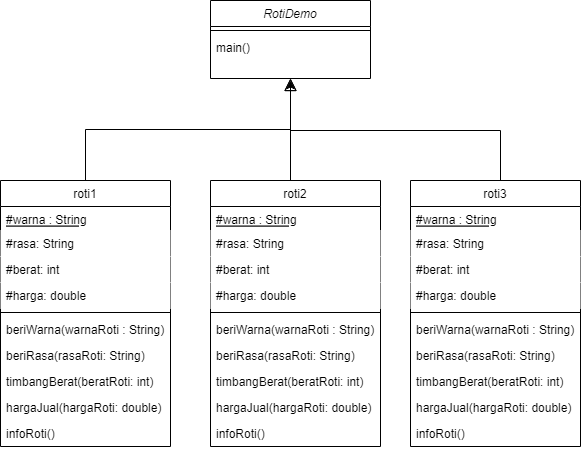

The diagram above was exported from draw.io. Its source (the exported page's mxGraphModel, read from the mxfile embedded in the PNG):
<mxGraphModel dx="782" dy="579" grid="1" gridSize="10" guides="1" tooltips="1" connect="1" arrows="1" fold="1" page="1" pageScale="1" pageWidth="827" pageHeight="1169" math="0" shadow="0">
  <root>
    <mxCell id="WIyWlLk6GJQsqaUBKTNV-0" />
    <mxCell id="WIyWlLk6GJQsqaUBKTNV-1" parent="WIyWlLk6GJQsqaUBKTNV-0" />
    <mxCell id="zkfFHV4jXpPFQw0GAbJ--0" value="RotiDemo" style="swimlane;fontStyle=2;align=center;verticalAlign=top;childLayout=stackLayout;horizontal=1;startSize=26;horizontalStack=0;resizeParent=1;resizeLast=0;collapsible=1;marginBottom=0;rounded=0;shadow=0;strokeWidth=1;" parent="WIyWlLk6GJQsqaUBKTNV-1" vertex="1">
      <mxGeometry x="330" y="180" width="160" height="78" as="geometry">
        <mxRectangle x="230" y="140" width="160" height="26" as="alternateBounds" />
      </mxGeometry>
    </mxCell>
    <mxCell id="zkfFHV4jXpPFQw0GAbJ--4" value="" style="line;html=1;strokeWidth=1;align=left;verticalAlign=middle;spacingTop=-1;spacingLeft=3;spacingRight=3;rotatable=0;labelPosition=right;points=[];portConstraint=eastwest;" parent="zkfFHV4jXpPFQw0GAbJ--0" vertex="1">
      <mxGeometry y="26" width="160" height="8" as="geometry" />
    </mxCell>
    <mxCell id="zkfFHV4jXpPFQw0GAbJ--5" value="main()" style="text;align=left;verticalAlign=top;spacingLeft=4;spacingRight=4;overflow=hidden;rotatable=0;points=[[0,0.5],[1,0.5]];portConstraint=eastwest;" parent="zkfFHV4jXpPFQw0GAbJ--0" vertex="1">
      <mxGeometry y="34" width="160" height="26" as="geometry" />
    </mxCell>
    <mxCell id="zkfFHV4jXpPFQw0GAbJ--6" value="roti1" style="swimlane;fontStyle=0;align=center;verticalAlign=top;childLayout=stackLayout;horizontal=1;startSize=26;horizontalStack=0;resizeParent=1;resizeLast=0;collapsible=1;marginBottom=0;rounded=0;shadow=0;strokeWidth=1;" parent="WIyWlLk6GJQsqaUBKTNV-1" vertex="1">
      <mxGeometry x="120" y="360" width="170" height="266" as="geometry">
        <mxRectangle x="130" y="380" width="160" height="26" as="alternateBounds" />
      </mxGeometry>
    </mxCell>
    <mxCell id="zkfFHV4jXpPFQw0GAbJ--10" value="#warna : String" style="text;align=left;verticalAlign=top;spacingLeft=4;spacingRight=4;overflow=hidden;rotatable=0;points=[[0,0.5],[1,0.5]];portConstraint=eastwest;fontStyle=4" parent="zkfFHV4jXpPFQw0GAbJ--6" vertex="1">
      <mxGeometry y="26" width="170" height="24" as="geometry" />
    </mxCell>
    <mxCell id="zkfFHV4jXpPFQw0GAbJ--11" value="#rasa: String&#10;" style="text;align=left;verticalAlign=top;spacingLeft=4;spacingRight=4;overflow=hidden;rotatable=0;points=[[0,0.5],[1,0.5]];portConstraint=eastwest;fillColor=default;" parent="zkfFHV4jXpPFQw0GAbJ--6" vertex="1">
      <mxGeometry y="50" width="170" height="26" as="geometry" />
    </mxCell>
    <mxCell id="0MOcejDwT4X2tFI0yQ9l-1" value="#berat: int&#10;" style="text;align=left;verticalAlign=top;spacingLeft=4;spacingRight=4;overflow=hidden;rotatable=0;points=[[0,0.5],[1,0.5]];portConstraint=eastwest;fillColor=default;" vertex="1" parent="zkfFHV4jXpPFQw0GAbJ--6">
      <mxGeometry y="76" width="170" height="26" as="geometry" />
    </mxCell>
    <mxCell id="0MOcejDwT4X2tFI0yQ9l-2" value="#harga: double&#10;" style="text;align=left;verticalAlign=top;spacingLeft=4;spacingRight=4;overflow=hidden;rotatable=0;points=[[0,0.5],[1,0.5]];portConstraint=eastwest;fillColor=default;" vertex="1" parent="zkfFHV4jXpPFQw0GAbJ--6">
      <mxGeometry y="102" width="170" height="26" as="geometry" />
    </mxCell>
    <mxCell id="zkfFHV4jXpPFQw0GAbJ--9" value="" style="line;html=1;strokeWidth=1;align=left;verticalAlign=middle;spacingTop=-1;spacingLeft=3;spacingRight=3;rotatable=0;labelPosition=right;points=[];portConstraint=eastwest;" parent="zkfFHV4jXpPFQw0GAbJ--6" vertex="1">
      <mxGeometry y="128" width="170" height="8" as="geometry" />
    </mxCell>
    <mxCell id="zkfFHV4jXpPFQw0GAbJ--7" value="beriWarna(warnaRoti : String)" style="text;align=left;verticalAlign=top;spacingLeft=4;spacingRight=4;overflow=hidden;rotatable=0;points=[[0,0.5],[1,0.5]];portConstraint=eastwest;" parent="zkfFHV4jXpPFQw0GAbJ--6" vertex="1">
      <mxGeometry y="136" width="170" height="26" as="geometry" />
    </mxCell>
    <mxCell id="zkfFHV4jXpPFQw0GAbJ--8" value="beriRasa(rasaRoti: String)&#10; &#10;" style="text;align=left;verticalAlign=top;spacingLeft=4;spacingRight=4;overflow=hidden;rotatable=0;points=[[0,0.5],[1,0.5]];portConstraint=eastwest;rounded=0;shadow=0;html=0;" parent="zkfFHV4jXpPFQw0GAbJ--6" vertex="1">
      <mxGeometry y="162" width="170" height="26" as="geometry" />
    </mxCell>
    <mxCell id="0MOcejDwT4X2tFI0yQ9l-3" value="timbangBerat(beratRoti: int)" style="text;align=left;verticalAlign=top;spacingLeft=4;spacingRight=4;overflow=hidden;rotatable=0;points=[[0,0.5],[1,0.5]];portConstraint=eastwest;rounded=0;shadow=0;html=0;" vertex="1" parent="zkfFHV4jXpPFQw0GAbJ--6">
      <mxGeometry y="188" width="170" height="26" as="geometry" />
    </mxCell>
    <mxCell id="0MOcejDwT4X2tFI0yQ9l-4" value="hargaJual(hargaRoti: double)" style="text;align=left;verticalAlign=top;spacingLeft=4;spacingRight=4;overflow=hidden;rotatable=0;points=[[0,0.5],[1,0.5]];portConstraint=eastwest;rounded=0;shadow=0;html=0;" vertex="1" parent="zkfFHV4jXpPFQw0GAbJ--6">
      <mxGeometry y="214" width="170" height="26" as="geometry" />
    </mxCell>
    <mxCell id="0MOcejDwT4X2tFI0yQ9l-5" value="infoRoti() " style="text;align=left;verticalAlign=top;spacingLeft=4;spacingRight=4;overflow=hidden;rotatable=0;points=[[0,0.5],[1,0.5]];portConstraint=eastwest;rounded=0;shadow=0;html=0;" vertex="1" parent="zkfFHV4jXpPFQw0GAbJ--6">
      <mxGeometry y="240" width="170" height="26" as="geometry" />
    </mxCell>
    <mxCell id="zkfFHV4jXpPFQw0GAbJ--12" value="" style="endArrow=block;endSize=10;endFill=0;shadow=0;strokeWidth=1;rounded=0;edgeStyle=elbowEdgeStyle;elbow=vertical;" parent="WIyWlLk6GJQsqaUBKTNV-1" source="zkfFHV4jXpPFQw0GAbJ--6" target="zkfFHV4jXpPFQw0GAbJ--0" edge="1">
      <mxGeometry width="160" relative="1" as="geometry">
        <mxPoint x="200" y="203" as="sourcePoint" />
        <mxPoint x="200" y="203" as="targetPoint" />
      </mxGeometry>
    </mxCell>
    <mxCell id="zkfFHV4jXpPFQw0GAbJ--16" value="" style="endArrow=block;endSize=10;endFill=0;shadow=0;strokeWidth=1;rounded=0;edgeStyle=elbowEdgeStyle;elbow=vertical;" parent="WIyWlLk6GJQsqaUBKTNV-1" target="zkfFHV4jXpPFQw0GAbJ--0" edge="1">
      <mxGeometry width="160" relative="1" as="geometry">
        <mxPoint x="410" y="360" as="sourcePoint" />
        <mxPoint x="310" y="271" as="targetPoint" />
        <Array as="points">
          <mxPoint x="410" y="250" />
        </Array>
      </mxGeometry>
    </mxCell>
    <mxCell id="0MOcejDwT4X2tFI0yQ9l-6" value="roti2" style="swimlane;fontStyle=0;align=center;verticalAlign=top;childLayout=stackLayout;horizontal=1;startSize=26;horizontalStack=0;resizeParent=1;resizeLast=0;collapsible=1;marginBottom=0;rounded=0;shadow=0;strokeWidth=1;" vertex="1" parent="WIyWlLk6GJQsqaUBKTNV-1">
      <mxGeometry x="330" y="360" width="170" height="266" as="geometry">
        <mxRectangle x="330" y="360" width="160" height="26" as="alternateBounds" />
      </mxGeometry>
    </mxCell>
    <mxCell id="0MOcejDwT4X2tFI0yQ9l-7" value="#warna : String" style="text;align=left;verticalAlign=top;spacingLeft=4;spacingRight=4;overflow=hidden;rotatable=0;points=[[0,0.5],[1,0.5]];portConstraint=eastwest;fontStyle=4" vertex="1" parent="0MOcejDwT4X2tFI0yQ9l-6">
      <mxGeometry y="26" width="170" height="24" as="geometry" />
    </mxCell>
    <mxCell id="0MOcejDwT4X2tFI0yQ9l-8" value="#rasa: String&#10;" style="text;align=left;verticalAlign=top;spacingLeft=4;spacingRight=4;overflow=hidden;rotatable=0;points=[[0,0.5],[1,0.5]];portConstraint=eastwest;fillColor=default;" vertex="1" parent="0MOcejDwT4X2tFI0yQ9l-6">
      <mxGeometry y="50" width="170" height="26" as="geometry" />
    </mxCell>
    <mxCell id="0MOcejDwT4X2tFI0yQ9l-9" value="#berat: int&#10;" style="text;align=left;verticalAlign=top;spacingLeft=4;spacingRight=4;overflow=hidden;rotatable=0;points=[[0,0.5],[1,0.5]];portConstraint=eastwest;fillColor=default;" vertex="1" parent="0MOcejDwT4X2tFI0yQ9l-6">
      <mxGeometry y="76" width="170" height="26" as="geometry" />
    </mxCell>
    <mxCell id="0MOcejDwT4X2tFI0yQ9l-10" value="#harga: double&#10;" style="text;align=left;verticalAlign=top;spacingLeft=4;spacingRight=4;overflow=hidden;rotatable=0;points=[[0,0.5],[1,0.5]];portConstraint=eastwest;fillColor=default;" vertex="1" parent="0MOcejDwT4X2tFI0yQ9l-6">
      <mxGeometry y="102" width="170" height="26" as="geometry" />
    </mxCell>
    <mxCell id="0MOcejDwT4X2tFI0yQ9l-11" value="" style="line;html=1;strokeWidth=1;align=left;verticalAlign=middle;spacingTop=-1;spacingLeft=3;spacingRight=3;rotatable=0;labelPosition=right;points=[];portConstraint=eastwest;" vertex="1" parent="0MOcejDwT4X2tFI0yQ9l-6">
      <mxGeometry y="128" width="170" height="8" as="geometry" />
    </mxCell>
    <mxCell id="0MOcejDwT4X2tFI0yQ9l-12" value="beriWarna(warnaRoti : String)" style="text;align=left;verticalAlign=top;spacingLeft=4;spacingRight=4;overflow=hidden;rotatable=0;points=[[0,0.5],[1,0.5]];portConstraint=eastwest;" vertex="1" parent="0MOcejDwT4X2tFI0yQ9l-6">
      <mxGeometry y="136" width="170" height="26" as="geometry" />
    </mxCell>
    <mxCell id="0MOcejDwT4X2tFI0yQ9l-13" value="beriRasa(rasaRoti: String)&#10; &#10;" style="text;align=left;verticalAlign=top;spacingLeft=4;spacingRight=4;overflow=hidden;rotatable=0;points=[[0,0.5],[1,0.5]];portConstraint=eastwest;rounded=0;shadow=0;html=0;" vertex="1" parent="0MOcejDwT4X2tFI0yQ9l-6">
      <mxGeometry y="162" width="170" height="26" as="geometry" />
    </mxCell>
    <mxCell id="0MOcejDwT4X2tFI0yQ9l-14" value="timbangBerat(beratRoti: int)" style="text;align=left;verticalAlign=top;spacingLeft=4;spacingRight=4;overflow=hidden;rotatable=0;points=[[0,0.5],[1,0.5]];portConstraint=eastwest;rounded=0;shadow=0;html=0;" vertex="1" parent="0MOcejDwT4X2tFI0yQ9l-6">
      <mxGeometry y="188" width="170" height="26" as="geometry" />
    </mxCell>
    <mxCell id="0MOcejDwT4X2tFI0yQ9l-15" value="hargaJual(hargaRoti: double)" style="text;align=left;verticalAlign=top;spacingLeft=4;spacingRight=4;overflow=hidden;rotatable=0;points=[[0,0.5],[1,0.5]];portConstraint=eastwest;rounded=0;shadow=0;html=0;" vertex="1" parent="0MOcejDwT4X2tFI0yQ9l-6">
      <mxGeometry y="214" width="170" height="26" as="geometry" />
    </mxCell>
    <mxCell id="0MOcejDwT4X2tFI0yQ9l-16" value="infoRoti() " style="text;align=left;verticalAlign=top;spacingLeft=4;spacingRight=4;overflow=hidden;rotatable=0;points=[[0,0.5],[1,0.5]];portConstraint=eastwest;rounded=0;shadow=0;html=0;" vertex="1" parent="0MOcejDwT4X2tFI0yQ9l-6">
      <mxGeometry y="240" width="170" height="26" as="geometry" />
    </mxCell>
    <mxCell id="0MOcejDwT4X2tFI0yQ9l-30" style="edgeStyle=orthogonalEdgeStyle;rounded=0;orthogonalLoop=1;jettySize=auto;html=1;" edge="1" parent="WIyWlLk6GJQsqaUBKTNV-1" source="0MOcejDwT4X2tFI0yQ9l-17">
      <mxGeometry relative="1" as="geometry">
        <mxPoint x="410" y="260" as="targetPoint" />
        <Array as="points">
          <mxPoint x="620" y="310" />
          <mxPoint x="410" y="310" />
        </Array>
      </mxGeometry>
    </mxCell>
    <mxCell id="0MOcejDwT4X2tFI0yQ9l-17" value="roti3" style="swimlane;fontStyle=0;align=center;verticalAlign=top;childLayout=stackLayout;horizontal=1;startSize=26;horizontalStack=0;resizeParent=1;resizeLast=0;collapsible=1;marginBottom=0;rounded=0;shadow=0;strokeWidth=1;" vertex="1" parent="WIyWlLk6GJQsqaUBKTNV-1">
      <mxGeometry x="530" y="360" width="170" height="266" as="geometry">
        <mxRectangle x="330" y="360" width="160" height="26" as="alternateBounds" />
      </mxGeometry>
    </mxCell>
    <mxCell id="0MOcejDwT4X2tFI0yQ9l-18" value="#warna : String" style="text;align=left;verticalAlign=top;spacingLeft=4;spacingRight=4;overflow=hidden;rotatable=0;points=[[0,0.5],[1,0.5]];portConstraint=eastwest;fontStyle=4" vertex="1" parent="0MOcejDwT4X2tFI0yQ9l-17">
      <mxGeometry y="26" width="170" height="24" as="geometry" />
    </mxCell>
    <mxCell id="0MOcejDwT4X2tFI0yQ9l-19" value="#rasa: String&#10;" style="text;align=left;verticalAlign=top;spacingLeft=4;spacingRight=4;overflow=hidden;rotatable=0;points=[[0,0.5],[1,0.5]];portConstraint=eastwest;fillColor=default;" vertex="1" parent="0MOcejDwT4X2tFI0yQ9l-17">
      <mxGeometry y="50" width="170" height="26" as="geometry" />
    </mxCell>
    <mxCell id="0MOcejDwT4X2tFI0yQ9l-20" value="#berat: int&#10;" style="text;align=left;verticalAlign=top;spacingLeft=4;spacingRight=4;overflow=hidden;rotatable=0;points=[[0,0.5],[1,0.5]];portConstraint=eastwest;fillColor=default;" vertex="1" parent="0MOcejDwT4X2tFI0yQ9l-17">
      <mxGeometry y="76" width="170" height="26" as="geometry" />
    </mxCell>
    <mxCell id="0MOcejDwT4X2tFI0yQ9l-21" value="#harga: double&#10;" style="text;align=left;verticalAlign=top;spacingLeft=4;spacingRight=4;overflow=hidden;rotatable=0;points=[[0,0.5],[1,0.5]];portConstraint=eastwest;fillColor=default;" vertex="1" parent="0MOcejDwT4X2tFI0yQ9l-17">
      <mxGeometry y="102" width="170" height="26" as="geometry" />
    </mxCell>
    <mxCell id="0MOcejDwT4X2tFI0yQ9l-22" value="" style="line;html=1;strokeWidth=1;align=left;verticalAlign=middle;spacingTop=-1;spacingLeft=3;spacingRight=3;rotatable=0;labelPosition=right;points=[];portConstraint=eastwest;" vertex="1" parent="0MOcejDwT4X2tFI0yQ9l-17">
      <mxGeometry y="128" width="170" height="8" as="geometry" />
    </mxCell>
    <mxCell id="0MOcejDwT4X2tFI0yQ9l-23" value="beriWarna(warnaRoti : String)" style="text;align=left;verticalAlign=top;spacingLeft=4;spacingRight=4;overflow=hidden;rotatable=0;points=[[0,0.5],[1,0.5]];portConstraint=eastwest;" vertex="1" parent="0MOcejDwT4X2tFI0yQ9l-17">
      <mxGeometry y="136" width="170" height="26" as="geometry" />
    </mxCell>
    <mxCell id="0MOcejDwT4X2tFI0yQ9l-24" value="beriRasa(rasaRoti: String)&#10; &#10;" style="text;align=left;verticalAlign=top;spacingLeft=4;spacingRight=4;overflow=hidden;rotatable=0;points=[[0,0.5],[1,0.5]];portConstraint=eastwest;rounded=0;shadow=0;html=0;" vertex="1" parent="0MOcejDwT4X2tFI0yQ9l-17">
      <mxGeometry y="162" width="170" height="26" as="geometry" />
    </mxCell>
    <mxCell id="0MOcejDwT4X2tFI0yQ9l-25" value="timbangBerat(beratRoti: int)" style="text;align=left;verticalAlign=top;spacingLeft=4;spacingRight=4;overflow=hidden;rotatable=0;points=[[0,0.5],[1,0.5]];portConstraint=eastwest;rounded=0;shadow=0;html=0;" vertex="1" parent="0MOcejDwT4X2tFI0yQ9l-17">
      <mxGeometry y="188" width="170" height="26" as="geometry" />
    </mxCell>
    <mxCell id="0MOcejDwT4X2tFI0yQ9l-26" value="hargaJual(hargaRoti: double)" style="text;align=left;verticalAlign=top;spacingLeft=4;spacingRight=4;overflow=hidden;rotatable=0;points=[[0,0.5],[1,0.5]];portConstraint=eastwest;rounded=0;shadow=0;html=0;" vertex="1" parent="0MOcejDwT4X2tFI0yQ9l-17">
      <mxGeometry y="214" width="170" height="26" as="geometry" />
    </mxCell>
    <mxCell id="0MOcejDwT4X2tFI0yQ9l-27" value="infoRoti() " style="text;align=left;verticalAlign=top;spacingLeft=4;spacingRight=4;overflow=hidden;rotatable=0;points=[[0,0.5],[1,0.5]];portConstraint=eastwest;rounded=0;shadow=0;html=0;" vertex="1" parent="0MOcejDwT4X2tFI0yQ9l-17">
      <mxGeometry y="240" width="170" height="26" as="geometry" />
    </mxCell>
  </root>
</mxGraphModel>